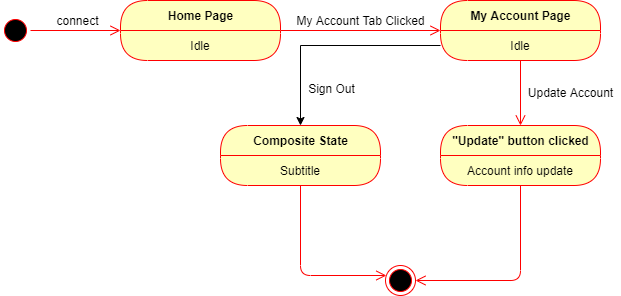

The diagram above was exported from draw.io. Its source (the exported page's mxGraphModel, read from the mxfile embedded in the PNG):
<mxGraphModel dx="1806" dy="835" grid="1" gridSize="10" guides="1" tooltips="1" connect="1" arrows="1" fold="1" page="1" pageScale="1" pageWidth="850" pageHeight="1100" math="0" shadow="0">
  <root>
    <mxCell id="0" />
    <mxCell id="1" parent="0" />
    <mxCell id="l6NgoeQsx5qujVb_cT54-1" value="" style="ellipse;html=1;shape=startState;fillColor=#000000;strokeColor=#ff0000;" vertex="1" parent="1">
      <mxGeometry x="40" y="140" width="30" height="30" as="geometry" />
    </mxCell>
    <mxCell id="l6NgoeQsx5qujVb_cT54-2" value="" style="edgeStyle=orthogonalEdgeStyle;html=1;verticalAlign=bottom;endArrow=open;endSize=8;strokeColor=#ff0000;" edge="1" source="l6NgoeQsx5qujVb_cT54-1" parent="1" target="l6NgoeQsx5qujVb_cT54-4">
      <mxGeometry relative="1" as="geometry">
        <mxPoint x="160" y="155" as="targetPoint" />
      </mxGeometry>
    </mxCell>
    <mxCell id="l6NgoeQsx5qujVb_cT54-3" value="connect" style="text;html=1;align=center;verticalAlign=middle;resizable=0;points=[];autosize=1;" vertex="1" parent="1">
      <mxGeometry x="87" y="135" width="60" height="20" as="geometry" />
    </mxCell>
    <mxCell id="l6NgoeQsx5qujVb_cT54-6" value="" style="edgeStyle=orthogonalEdgeStyle;html=1;verticalAlign=bottom;endArrow=open;endSize=8;strokeColor=#ff0000;" edge="1" source="l6NgoeQsx5qujVb_cT54-4" parent="1" target="l6NgoeQsx5qujVb_cT54-10">
      <mxGeometry relative="1" as="geometry">
        <mxPoint x="480" y="155" as="targetPoint" />
      </mxGeometry>
    </mxCell>
    <mxCell id="l6NgoeQsx5qujVb_cT54-4" value="Home Page" style="swimlane;html=1;fontStyle=1;align=center;verticalAlign=middle;childLayout=stackLayout;horizontal=1;startSize=30;horizontalStack=0;resizeParent=0;resizeLast=1;container=0;fontColor=#000000;collapsible=0;rounded=1;arcSize=30;strokeColor=#ff0000;fillColor=#ffffc0;swimlaneFillColor=#ffffc0;dropTarget=0;" vertex="1" parent="1">
      <mxGeometry x="160" y="125" width="160" height="60" as="geometry" />
    </mxCell>
    <mxCell id="l6NgoeQsx5qujVb_cT54-5" value="Idle" style="text;html=1;strokeColor=none;fillColor=none;align=center;verticalAlign=middle;spacingLeft=4;spacingRight=4;whiteSpace=wrap;overflow=hidden;rotatable=0;fontColor=#000000;" vertex="1" parent="l6NgoeQsx5qujVb_cT54-4">
      <mxGeometry y="30" width="160" height="30" as="geometry" />
    </mxCell>
    <mxCell id="l6NgoeQsx5qujVb_cT54-7" value="My Account Tab Clicked" style="text;html=1;align=center;verticalAlign=middle;resizable=0;points=[];autosize=1;" vertex="1" parent="1">
      <mxGeometry x="330" y="135" width="140" height="20" as="geometry" />
    </mxCell>
    <mxCell id="l6NgoeQsx5qujVb_cT54-12" value="" style="edgeStyle=orthogonalEdgeStyle;html=1;verticalAlign=bottom;endArrow=open;endSize=8;strokeColor=#ff0000;" edge="1" source="l6NgoeQsx5qujVb_cT54-10" parent="1" target="l6NgoeQsx5qujVb_cT54-14">
      <mxGeometry relative="1" as="geometry">
        <mxPoint x="560" y="245" as="targetPoint" />
      </mxGeometry>
    </mxCell>
    <mxCell id="l6NgoeQsx5qujVb_cT54-10" value="My Account Page" style="swimlane;html=1;fontStyle=1;align=center;verticalAlign=middle;childLayout=stackLayout;horizontal=1;startSize=30;horizontalStack=0;resizeParent=0;resizeLast=1;container=0;fontColor=#000000;collapsible=0;rounded=1;arcSize=30;strokeColor=#ff0000;fillColor=#ffffc0;swimlaneFillColor=#ffffc0;dropTarget=0;" vertex="1" parent="1">
      <mxGeometry x="480" y="125" width="160" height="60" as="geometry" />
    </mxCell>
    <mxCell id="l6NgoeQsx5qujVb_cT54-21" value="Idle" style="text;html=1;strokeColor=none;fillColor=none;align=center;verticalAlign=middle;spacingLeft=4;spacingRight=4;whiteSpace=wrap;overflow=hidden;rotatable=0;fontColor=#000000;" vertex="1" parent="l6NgoeQsx5qujVb_cT54-10">
      <mxGeometry y="30" width="160" height="30" as="geometry" />
    </mxCell>
    <mxCell id="l6NgoeQsx5qujVb_cT54-11" value="Idle" style="text;html=1;strokeColor=none;fillColor=none;align=center;verticalAlign=middle;spacingLeft=4;spacingRight=4;whiteSpace=wrap;overflow=hidden;rotatable=0;fontColor=#000000;" vertex="1" parent="l6NgoeQsx5qujVb_cT54-10">
      <mxGeometry y="60" width="160" as="geometry" />
    </mxCell>
    <mxCell id="l6NgoeQsx5qujVb_cT54-13" value="Update Account" style="text;html=1;align=center;verticalAlign=middle;resizable=0;points=[];autosize=1;" vertex="1" parent="1">
      <mxGeometry x="560" y="207" width="100" height="20" as="geometry" />
    </mxCell>
    <mxCell id="l6NgoeQsx5qujVb_cT54-16" value="" style="edgeStyle=orthogonalEdgeStyle;html=1;verticalAlign=bottom;endArrow=open;endSize=8;strokeColor=#ff0000;entryX=1;entryY=0.5;entryDx=0;entryDy=0;" edge="1" source="l6NgoeQsx5qujVb_cT54-14" parent="1" target="l6NgoeQsx5qujVb_cT54-17">
      <mxGeometry relative="1" as="geometry">
        <mxPoint x="560" y="370" as="targetPoint" />
        <Array as="points">
          <mxPoint x="560" y="405" />
        </Array>
      </mxGeometry>
    </mxCell>
    <mxCell id="l6NgoeQsx5qujVb_cT54-14" value="&quot;Update&quot; button clicked" style="swimlane;html=1;fontStyle=1;align=center;verticalAlign=middle;childLayout=stackLayout;horizontal=1;startSize=30;horizontalStack=0;resizeParent=0;resizeLast=1;container=0;fontColor=#000000;collapsible=0;rounded=1;arcSize=30;strokeColor=#ff0000;fillColor=#ffffc0;swimlaneFillColor=#ffffc0;dropTarget=0;" vertex="1" parent="1">
      <mxGeometry x="480" y="250" width="160" height="60" as="geometry" />
    </mxCell>
    <mxCell id="l6NgoeQsx5qujVb_cT54-15" value="Account info update" style="text;html=1;strokeColor=none;fillColor=none;align=center;verticalAlign=middle;spacingLeft=4;spacingRight=4;whiteSpace=wrap;overflow=hidden;rotatable=0;fontColor=#000000;" vertex="1" parent="l6NgoeQsx5qujVb_cT54-14">
      <mxGeometry y="30" width="160" height="30" as="geometry" />
    </mxCell>
    <mxCell id="l6NgoeQsx5qujVb_cT54-17" value="" style="ellipse;html=1;shape=endState;fillColor=#000000;strokeColor=#ff0000;" vertex="1" parent="1">
      <mxGeometry x="425" y="390" width="30" height="30" as="geometry" />
    </mxCell>
    <mxCell id="l6NgoeQsx5qujVb_cT54-20" value="" style="edgeStyle=orthogonalEdgeStyle;html=1;verticalAlign=bottom;endArrow=open;endSize=8;strokeColor=#ff0000;" edge="1" source="l6NgoeQsx5qujVb_cT54-18" parent="1" target="l6NgoeQsx5qujVb_cT54-17">
      <mxGeometry relative="1" as="geometry">
        <mxPoint x="420" y="490" as="targetPoint" />
        <Array as="points">
          <mxPoint x="340" y="400" />
        </Array>
      </mxGeometry>
    </mxCell>
    <mxCell id="l6NgoeQsx5qujVb_cT54-18" value="Composite State" style="swimlane;html=1;fontStyle=1;align=center;verticalAlign=middle;childLayout=stackLayout;horizontal=1;startSize=30;horizontalStack=0;resizeParent=0;resizeLast=1;container=0;fontColor=#000000;collapsible=0;rounded=1;arcSize=30;strokeColor=#ff0000;fillColor=#ffffc0;swimlaneFillColor=#ffffc0;dropTarget=0;" vertex="1" parent="1">
      <mxGeometry x="260" y="250" width="160" height="60" as="geometry" />
    </mxCell>
    <mxCell id="l6NgoeQsx5qujVb_cT54-19" value="Subtitle" style="text;html=1;strokeColor=none;fillColor=none;align=center;verticalAlign=middle;spacingLeft=4;spacingRight=4;whiteSpace=wrap;overflow=hidden;rotatable=0;fontColor=#000000;" vertex="1" parent="l6NgoeQsx5qujVb_cT54-18">
      <mxGeometry y="30" width="160" height="30" as="geometry" />
    </mxCell>
    <mxCell id="l6NgoeQsx5qujVb_cT54-22" style="edgeStyle=orthogonalEdgeStyle;rounded=0;orthogonalLoop=1;jettySize=auto;html=1;" edge="1" parent="1" source="l6NgoeQsx5qujVb_cT54-21" target="l6NgoeQsx5qujVb_cT54-18">
      <mxGeometry relative="1" as="geometry">
        <Array as="points">
          <mxPoint x="340" y="170" />
        </Array>
      </mxGeometry>
    </mxCell>
    <mxCell id="l6NgoeQsx5qujVb_cT54-23" value="Sign Out" style="text;html=1;align=center;verticalAlign=middle;resizable=0;points=[];autosize=1;" vertex="1" parent="1">
      <mxGeometry x="341" y="203" width="60" height="20" as="geometry" />
    </mxCell>
  </root>
</mxGraphModel>